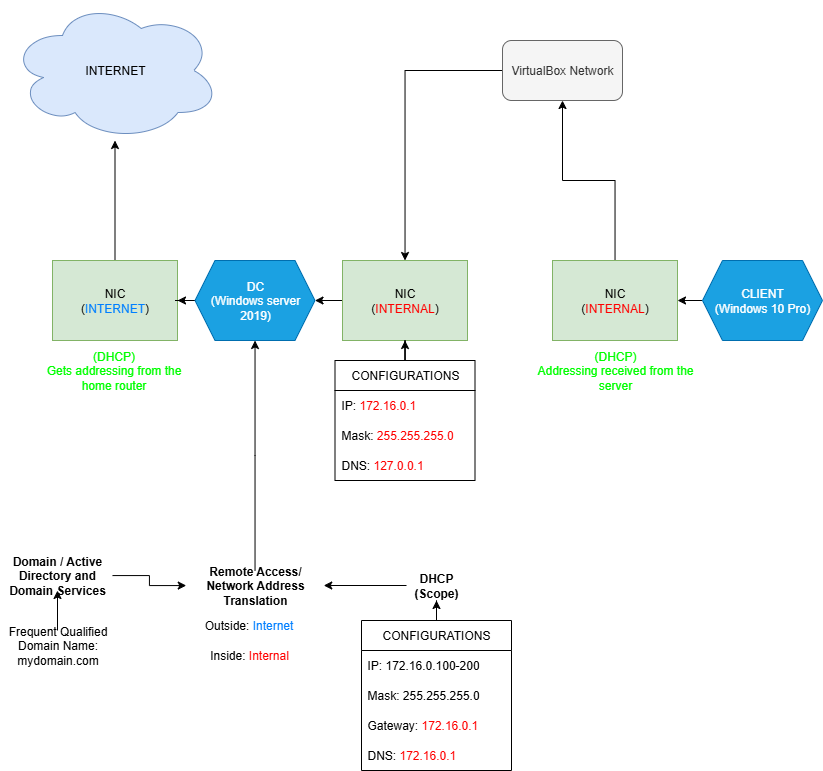

The diagram above was exported from draw.io. Its source (the exported page's mxGraphModel, read from the mxfile embedded in the PNG):
<mxGraphModel dx="2728" dy="932" grid="1" gridSize="10" guides="1" tooltips="1" connect="1" arrows="1" fold="1" page="1" pageScale="1" pageWidth="827" pageHeight="1169" math="0" shadow="0">
  <root>
    <mxCell id="0" />
    <mxCell id="1" parent="0" />
    <mxCell id="gNpAnt0UUCV8Y3gtIRIS-1" value="INTERNET" style="ellipse;shape=cloud;whiteSpace=wrap;html=1;fillColor=#dae8fc;strokeColor=#6c8ebf;" vertex="1" parent="1">
      <mxGeometry x="-12.5" y="80" width="210" height="140" as="geometry" />
    </mxCell>
    <mxCell id="gNpAnt0UUCV8Y3gtIRIS-11" value="" style="edgeStyle=orthogonalEdgeStyle;rounded=0;orthogonalLoop=1;jettySize=auto;html=1;" edge="1" parent="1" source="gNpAnt0UUCV8Y3gtIRIS-5" target="gNpAnt0UUCV8Y3gtIRIS-1">
      <mxGeometry relative="1" as="geometry" />
    </mxCell>
    <mxCell id="gNpAnt0UUCV8Y3gtIRIS-5" value="NIC&lt;div&gt;(&lt;font style=&quot;color: rgb(0, 127, 255);&quot;&gt;INTERNET&lt;/font&gt;)&lt;/div&gt;" style="rounded=0;whiteSpace=wrap;html=1;fillColor=#d5e8d4;strokeColor=#82b366;" vertex="1" parent="1">
      <mxGeometry x="30" y="340" width="125" height="80" as="geometry" />
    </mxCell>
    <mxCell id="gNpAnt0UUCV8Y3gtIRIS-6" value="&lt;font style=&quot;color: rgb(0, 255, 0);&quot;&gt;(DHCP)&lt;/font&gt;&lt;div&gt;&lt;font style=&quot;color: rgb(0, 255, 0);&quot;&gt;Gets addressing from the home router&lt;/font&gt;&lt;/div&gt;" style="text;html=1;align=center;verticalAlign=middle;whiteSpace=wrap;rounded=0;fontColor=light-dark(#320b0b, #ededed);" vertex="1" parent="1">
      <mxGeometry x="10" y="420" width="162.5" height="60" as="geometry" />
    </mxCell>
    <mxCell id="gNpAnt0UUCV8Y3gtIRIS-8" value="" style="edgeStyle=orthogonalEdgeStyle;rounded=0;orthogonalLoop=1;jettySize=auto;html=1;" edge="1" parent="1" source="gNpAnt0UUCV8Y3gtIRIS-7" target="gNpAnt0UUCV8Y3gtIRIS-5">
      <mxGeometry relative="1" as="geometry" />
    </mxCell>
    <mxCell id="gNpAnt0UUCV8Y3gtIRIS-7" value="DC&lt;div&gt;(Windows server 2019)&lt;/div&gt;" style="shape=hexagon;perimeter=hexagonPerimeter2;whiteSpace=wrap;html=1;fixedSize=1;fillColor=#1ba1e2;fontColor=#ffffff;strokeColor=#006EAF;" vertex="1" parent="1">
      <mxGeometry x="172.5" y="340" width="120" height="80" as="geometry" />
    </mxCell>
    <mxCell id="gNpAnt0UUCV8Y3gtIRIS-10" value="" style="edgeStyle=orthogonalEdgeStyle;rounded=0;orthogonalLoop=1;jettySize=auto;html=1;" edge="1" parent="1" source="gNpAnt0UUCV8Y3gtIRIS-9" target="gNpAnt0UUCV8Y3gtIRIS-7">
      <mxGeometry relative="1" as="geometry" />
    </mxCell>
    <mxCell id="gNpAnt0UUCV8Y3gtIRIS-9" value="NIC&lt;div&gt;(&lt;font style=&quot;color: rgb(255, 0, 0);&quot;&gt;INTERNAL&lt;/font&gt;)&lt;/div&gt;" style="rounded=0;whiteSpace=wrap;html=1;fillColor=#d5e8d4;strokeColor=#82b366;" vertex="1" parent="1">
      <mxGeometry x="320" y="340" width="125" height="80" as="geometry" />
    </mxCell>
    <mxCell id="gNpAnt0UUCV8Y3gtIRIS-16" value="" style="edgeStyle=orthogonalEdgeStyle;rounded=0;orthogonalLoop=1;jettySize=auto;html=1;" edge="1" parent="1" source="gNpAnt0UUCV8Y3gtIRIS-12" target="gNpAnt0UUCV8Y3gtIRIS-9">
      <mxGeometry relative="1" as="geometry" />
    </mxCell>
    <mxCell id="gNpAnt0UUCV8Y3gtIRIS-12" value="CONFIGURATIONS" style="swimlane;fontStyle=0;childLayout=stackLayout;horizontal=1;startSize=30;horizontalStack=0;resizeParent=1;resizeParentMax=0;resizeLast=0;collapsible=1;marginBottom=0;whiteSpace=wrap;html=1;" vertex="1" parent="1">
      <mxGeometry x="312.5" y="440" width="140" height="120" as="geometry" />
    </mxCell>
    <mxCell id="gNpAnt0UUCV8Y3gtIRIS-13" value="IP: &lt;font style=&quot;color: rgb(255, 0, 0);&quot;&gt;172.16.0.1&lt;/font&gt;" style="text;strokeColor=none;fillColor=none;align=left;verticalAlign=middle;spacingLeft=4;spacingRight=4;overflow=hidden;points=[[0,0.5],[1,0.5]];portConstraint=eastwest;rotatable=0;whiteSpace=wrap;html=1;" vertex="1" parent="gNpAnt0UUCV8Y3gtIRIS-12">
      <mxGeometry y="30" width="140" height="30" as="geometry" />
    </mxCell>
    <mxCell id="gNpAnt0UUCV8Y3gtIRIS-14" value="Mask: &lt;font style=&quot;color: rgb(255, 0, 0);&quot;&gt;255.255.255.0&lt;/font&gt;" style="text;strokeColor=none;fillColor=none;align=left;verticalAlign=middle;spacingLeft=4;spacingRight=4;overflow=hidden;points=[[0,0.5],[1,0.5]];portConstraint=eastwest;rotatable=0;whiteSpace=wrap;html=1;" vertex="1" parent="gNpAnt0UUCV8Y3gtIRIS-12">
      <mxGeometry y="60" width="140" height="30" as="geometry" />
    </mxCell>
    <mxCell id="gNpAnt0UUCV8Y3gtIRIS-15" value="DNS: &lt;font style=&quot;color: rgb(255, 0, 0);&quot;&gt;127.0.0.1&lt;/font&gt;" style="text;strokeColor=none;fillColor=none;align=left;verticalAlign=middle;spacingLeft=4;spacingRight=4;overflow=hidden;points=[[0,0.5],[1,0.5]];portConstraint=eastwest;rotatable=0;whiteSpace=wrap;html=1;" vertex="1" parent="gNpAnt0UUCV8Y3gtIRIS-12">
      <mxGeometry y="90" width="140" height="30" as="geometry" />
    </mxCell>
    <mxCell id="gNpAnt0UUCV8Y3gtIRIS-18" value="" style="edgeStyle=orthogonalEdgeStyle;rounded=0;orthogonalLoop=1;jettySize=auto;html=1;" edge="1" parent="1" source="gNpAnt0UUCV8Y3gtIRIS-17" target="gNpAnt0UUCV8Y3gtIRIS-9">
      <mxGeometry relative="1" as="geometry" />
    </mxCell>
    <mxCell id="gNpAnt0UUCV8Y3gtIRIS-17" value="VirtualBox Network" style="rounded=1;whiteSpace=wrap;html=1;fillColor=#f5f5f5;fontColor=#333333;strokeColor=#666666;" vertex="1" parent="1">
      <mxGeometry x="480" y="120" width="120" height="60" as="geometry" />
    </mxCell>
    <mxCell id="gNpAnt0UUCV8Y3gtIRIS-20" value="" style="edgeStyle=orthogonalEdgeStyle;rounded=0;orthogonalLoop=1;jettySize=auto;html=1;" edge="1" parent="1" source="gNpAnt0UUCV8Y3gtIRIS-19" target="gNpAnt0UUCV8Y3gtIRIS-17">
      <mxGeometry relative="1" as="geometry" />
    </mxCell>
    <mxCell id="gNpAnt0UUCV8Y3gtIRIS-19" value="NIC&lt;div&gt;(&lt;font style=&quot;color: rgb(255, 0, 0);&quot;&gt;INTERNAL&lt;/font&gt;)&lt;/div&gt;" style="rounded=0;whiteSpace=wrap;html=1;fillColor=#d5e8d4;strokeColor=#82b366;" vertex="1" parent="1">
      <mxGeometry x="530" y="340" width="125" height="80" as="geometry" />
    </mxCell>
    <mxCell id="gNpAnt0UUCV8Y3gtIRIS-22" value="" style="edgeStyle=orthogonalEdgeStyle;rounded=0;orthogonalLoop=1;jettySize=auto;html=1;" edge="1" parent="1" source="gNpAnt0UUCV8Y3gtIRIS-21" target="gNpAnt0UUCV8Y3gtIRIS-19">
      <mxGeometry relative="1" as="geometry" />
    </mxCell>
    <mxCell id="gNpAnt0UUCV8Y3gtIRIS-21" value="CLIENT&lt;div&gt;(Windows 10 Pro)&lt;/div&gt;" style="shape=hexagon;perimeter=hexagonPerimeter2;whiteSpace=wrap;html=1;fixedSize=1;fillColor=#1ba1e2;fontColor=#ffffff;strokeColor=#006EAF;" vertex="1" parent="1">
      <mxGeometry x="680" y="340" width="120" height="80" as="geometry" />
    </mxCell>
    <mxCell id="gNpAnt0UUCV8Y3gtIRIS-23" value="&lt;font style=&quot;color: rgb(0, 255, 0);&quot;&gt;(DHCP)&lt;/font&gt;&lt;div&gt;&lt;font style=&quot;color: rgb(0, 255, 0);&quot;&gt;Addressing received from the server&lt;/font&gt;&lt;/div&gt;" style="text;html=1;align=center;verticalAlign=middle;whiteSpace=wrap;rounded=0;" vertex="1" parent="1">
      <mxGeometry x="512.5" y="420" width="160" height="60" as="geometry" />
    </mxCell>
    <mxCell id="gNpAnt0UUCV8Y3gtIRIS-25" value="" style="edgeStyle=orthogonalEdgeStyle;rounded=0;orthogonalLoop=1;jettySize=auto;html=1;" edge="1" parent="1" source="gNpAnt0UUCV8Y3gtIRIS-24" target="gNpAnt0UUCV8Y3gtIRIS-7">
      <mxGeometry relative="1" as="geometry" />
    </mxCell>
    <mxCell id="gNpAnt0UUCV8Y3gtIRIS-24" value="&lt;b&gt;Remote Access/ Network Address Translation&lt;/b&gt;" style="text;html=1;align=center;verticalAlign=middle;whiteSpace=wrap;rounded=0;" vertex="1" parent="1">
      <mxGeometry x="163.75" y="650" width="137.5" height="30" as="geometry" />
    </mxCell>
    <mxCell id="gNpAnt0UUCV8Y3gtIRIS-27" value="" style="edgeStyle=orthogonalEdgeStyle;rounded=0;orthogonalLoop=1;jettySize=auto;html=1;" edge="1" parent="1" source="gNpAnt0UUCV8Y3gtIRIS-26" target="gNpAnt0UUCV8Y3gtIRIS-24">
      <mxGeometry relative="1" as="geometry" />
    </mxCell>
    <mxCell id="gNpAnt0UUCV8Y3gtIRIS-26" value="&lt;b&gt;Domain / Active Directory and Domain Services&lt;/b&gt;" style="text;html=1;align=center;verticalAlign=middle;whiteSpace=wrap;rounded=0;" vertex="1" parent="1">
      <mxGeometry x="-20" y="640" width="110" height="30" as="geometry" />
    </mxCell>
    <mxCell id="gNpAnt0UUCV8Y3gtIRIS-29" value="" style="edgeStyle=orthogonalEdgeStyle;rounded=0;orthogonalLoop=1;jettySize=auto;html=1;" edge="1" parent="1" source="gNpAnt0UUCV8Y3gtIRIS-28" target="gNpAnt0UUCV8Y3gtIRIS-24">
      <mxGeometry relative="1" as="geometry" />
    </mxCell>
    <mxCell id="gNpAnt0UUCV8Y3gtIRIS-28" value="&lt;b&gt;DHCP (Scope)&lt;/b&gt;" style="text;html=1;align=center;verticalAlign=middle;whiteSpace=wrap;rounded=0;" vertex="1" parent="1">
      <mxGeometry x="384" y="650" width="60" height="30" as="geometry" />
    </mxCell>
    <mxCell id="gNpAnt0UUCV8Y3gtIRIS-35" value="" style="edgeStyle=orthogonalEdgeStyle;rounded=0;orthogonalLoop=1;jettySize=auto;html=1;" edge="1" parent="1" source="gNpAnt0UUCV8Y3gtIRIS-31" target="gNpAnt0UUCV8Y3gtIRIS-28">
      <mxGeometry relative="1" as="geometry" />
    </mxCell>
    <mxCell id="gNpAnt0UUCV8Y3gtIRIS-31" value="CONFIGURATIONS" style="swimlane;fontStyle=0;childLayout=stackLayout;horizontal=1;startSize=30;horizontalStack=0;resizeParent=1;resizeParentMax=0;resizeLast=0;collapsible=1;marginBottom=0;whiteSpace=wrap;html=1;" vertex="1" parent="1">
      <mxGeometry x="339" y="700" width="150" height="150" as="geometry" />
    </mxCell>
    <mxCell id="gNpAnt0UUCV8Y3gtIRIS-32" value="IP: 172.16.0.100-200" style="text;strokeColor=none;fillColor=none;align=left;verticalAlign=middle;spacingLeft=4;spacingRight=4;overflow=hidden;points=[[0,0.5],[1,0.5]];portConstraint=eastwest;rotatable=0;whiteSpace=wrap;html=1;" vertex="1" parent="gNpAnt0UUCV8Y3gtIRIS-31">
      <mxGeometry y="30" width="150" height="30" as="geometry" />
    </mxCell>
    <mxCell id="gNpAnt0UUCV8Y3gtIRIS-33" value="Mask: 255.255.255.0" style="text;strokeColor=none;fillColor=none;align=left;verticalAlign=middle;spacingLeft=4;spacingRight=4;overflow=hidden;points=[[0,0.5],[1,0.5]];portConstraint=eastwest;rotatable=0;whiteSpace=wrap;html=1;" vertex="1" parent="gNpAnt0UUCV8Y3gtIRIS-31">
      <mxGeometry y="60" width="150" height="30" as="geometry" />
    </mxCell>
    <mxCell id="gNpAnt0UUCV8Y3gtIRIS-34" value="Gateway: &lt;font style=&quot;color: rgb(255, 0, 0);&quot;&gt;172.16.0.1&lt;/font&gt;" style="text;strokeColor=none;fillColor=none;align=left;verticalAlign=middle;spacingLeft=4;spacingRight=4;overflow=hidden;points=[[0,0.5],[1,0.5]];portConstraint=eastwest;rotatable=0;whiteSpace=wrap;html=1;" vertex="1" parent="gNpAnt0UUCV8Y3gtIRIS-31">
      <mxGeometry y="90" width="150" height="30" as="geometry" />
    </mxCell>
    <mxCell id="gNpAnt0UUCV8Y3gtIRIS-37" value="DNS: &lt;font style=&quot;color: rgb(255, 0, 0);&quot;&gt;172.16.0.1&lt;/font&gt;" style="text;strokeColor=none;fillColor=none;align=left;verticalAlign=middle;spacingLeft=4;spacingRight=4;overflow=hidden;points=[[0,0.5],[1,0.5]];portConstraint=eastwest;rotatable=0;whiteSpace=wrap;html=1;" vertex="1" parent="gNpAnt0UUCV8Y3gtIRIS-31">
      <mxGeometry y="120" width="150" height="30" as="geometry" />
    </mxCell>
    <mxCell id="gNpAnt0UUCV8Y3gtIRIS-39" value="" style="edgeStyle=orthogonalEdgeStyle;rounded=0;orthogonalLoop=1;jettySize=auto;html=1;" edge="1" parent="1" source="gNpAnt0UUCV8Y3gtIRIS-38" target="gNpAnt0UUCV8Y3gtIRIS-26">
      <mxGeometry relative="1" as="geometry" />
    </mxCell>
    <mxCell id="gNpAnt0UUCV8Y3gtIRIS-38" value="Frequent Qualified Domain Name: mydomain.com" style="text;html=1;align=center;verticalAlign=middle;whiteSpace=wrap;rounded=0;" vertex="1" parent="1">
      <mxGeometry x="-22.5" y="710" width="115" height="30" as="geometry" />
    </mxCell>
    <mxCell id="gNpAnt0UUCV8Y3gtIRIS-40" value="Outside: &lt;font style=&quot;color: rgb(0, 127, 255);&quot;&gt;Internet&lt;/font&gt;" style="text;html=1;align=center;verticalAlign=middle;whiteSpace=wrap;rounded=0;" vertex="1" parent="1">
      <mxGeometry x="173" y="690" width="107" height="30" as="geometry" />
    </mxCell>
    <mxCell id="gNpAnt0UUCV8Y3gtIRIS-41" value="Inside: &lt;font style=&quot;color: rgb(255, 0, 0);&quot;&gt;Internal&lt;/font&gt;" style="text;html=1;align=center;verticalAlign=middle;whiteSpace=wrap;rounded=0;" vertex="1" parent="1">
      <mxGeometry x="164" y="720" width="126" height="30" as="geometry" />
    </mxCell>
  </root>
</mxGraphModel>